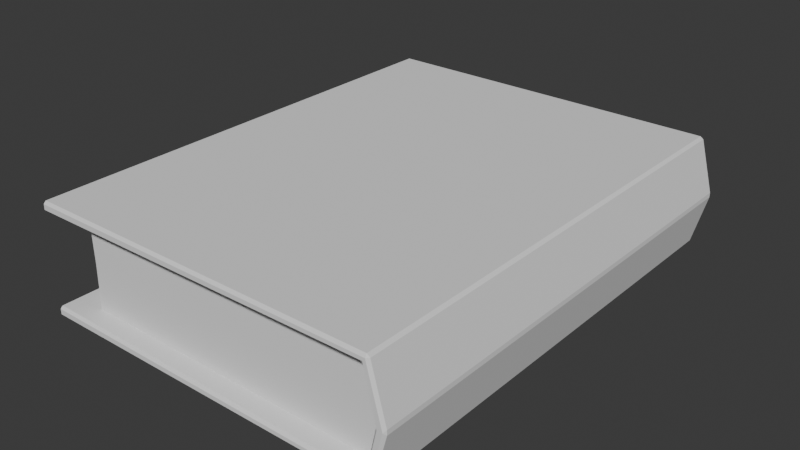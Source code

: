 # Source: Book.blend  (saved by Blender 5.2.44; exported with 4.5.12 LTS)
import bpy
from mathutils import Matrix  # noqa: F401  (used for matrix-valued properties, if any)

bpy.ops.wm.read_factory_settings(use_empty=True)
scene = bpy.context.scene
scene.name = 'Scene'

# ---- collections
col_collection = bpy.data.collections.new('Collection'); scene.collection.children.link(col_collection)

# ---- world
world_world = bpy.data.worlds.new('World'); scene.world = world_world
world_world.use_nodes = True; world_world.node_tree.nodes.clear()
_N = world_world.node_tree.nodes; _L = world_world.node_tree.links
n0 = _N.new('ShaderNodeOutputWorld'); n0.name = 'World Output'; n0.location = (200, 100)
n1 = _N.new('ShaderNodeBackground'); n1.name = 'Background'; n1.location = (-200, 100)
n1.inputs[0].default_value = (0.05088, 0.05088, 0.05088, 1.0)
_L.new(n1.outputs[0], n0.inputs[0])
n0.is_active_output = True
world_world.color = (0.05088, 0.05088, 0.05088)
world_world.sun_shadow_jitter_overblur = 0.0

# ---- meshes
me_cube_001 = bpy.data.meshes.new('Cube.001')
me_cube_001.from_pydata([(0.903, -1.151, 0.0), (0.903, 1.151, 0.0), (0.8238, -1.151, 0.2339), (0.8238, 1.151, 0.2339), (0.8537, -1.151, 0.2737), (0.8537, 1.151, 0.2737), (-0.8591, -1.151, 0.2238), (-0.8588, 1.151, 0.2737), (-0.8591, 1.151, 0.2238), (-0.8588, -1.151, 0.2737), (0.8224, -1.151, -0.2339), (0.8224, 1.151, -0.2339), (0.8523, -1.151, -0.2737), (0.8523, 1.151, -0.2737), (-0.8428, 1.151, -0.2239), (-0.8421, -1.151, -0.2737), (-0.8428, -1.151, -0.2239), (-0.8421, 1.151, -0.2737), (0.8514, -1.151, 0.2224), (0.8514, 1.151, 0.2224), (0.8827, -1.151, 0.2602), (0.8827, 1.151, 0.2602), (0.8515, -1.151, -0.2219), (0.8515, 1.151, -0.2219), (0.8829, -1.151, -0.2596), (0.8829, 1.151, -0.2596), (-0.8672, -1.175, -0.2618), (-0.8791, -1.163, -0.2618), (-0.8672, -1.163, -0.2737), (-0.8672, -1.163, 0.2737), (-0.8791, -1.163, 0.2618), (-0.8672, -1.175, 0.2618), (-0.8672, 1.163, -0.2737), (-0.8791, 1.163, -0.2618), (-0.8672, 1.175, -0.2618), (-0.8672, 1.175, 0.2618), (-0.8791, 1.163, 0.2618), (-0.8672, 1.163, 0.2737), (0.8822, -1.163, -0.2622), (0.87, -1.175, -0.2618), (0.8672, -1.163, -0.2737), (0.8822, -1.163, 0.2622), (0.8672, -1.163, 0.2737), (0.87, -1.175, 0.2618), (0.8822, 1.163, -0.2622), (0.8672, 1.163, -0.2737), (0.87, 1.175, -0.2618), (0.8672, 1.163, 0.2737), (0.8822, 1.163, 0.2622), (0.87, 1.175, 0.2618), (0.9499, 1.163, 0.01149), (0.9499, 1.163, -0.01149), (0.9407, 1.175, 0.0), (0.9499, -1.163, 0.01149), (0.9407, -1.175, 0.0), (0.9499, -1.163, -0.01149), (-0.8672, -1.175, -0.2358), (-0.8672, -1.163, -0.2238), (-0.8791, -1.163, -0.2356), (-0.8672, -1.163, 0.2238), (-0.8672, -1.175, 0.2358), (-0.8791, -1.163, 0.2356), (-0.8672, 1.163, -0.2238), (-0.8672, 1.175, -0.2358), (-0.8791, 1.163, -0.2356), (-0.8672, 1.175, 0.2358), (-0.8672, 1.163, 0.2238), (-0.8791, 1.163, 0.2356), (0.8514, -1.163, -0.2224), (0.8368, -1.163, -0.234), (0.8579, -1.175, -0.2461), (0.8514, -1.163, 0.2224), (0.8579, -1.175, 0.2461), (0.8368, -1.163, 0.234), (0.8514, 1.163, -0.2224), (0.8579, 1.175, -0.2461), (0.8368, 1.163, -0.234), (0.8368, 1.163, 0.234), (0.8579, 1.175, 0.2461), (0.8514, 1.163, 0.2224), (0.9151, 1.175, 0.0), (0.903, 1.163, 0.0), (0.903, -1.163, 0.0), (0.9151, -1.175, 0.0), (-0.8791, 1.151, -0.2618), (-0.8672, 1.151, -0.2737), (-0.8672, -1.151, -0.2737), (-0.8791, -1.151, -0.2618), (-0.8791, -1.151, 0.2618), (-0.8672, -1.151, 0.2737), (-0.8672, 1.151, 0.2737), (-0.8791, 1.151, 0.2618), (0.8822, -1.151, -0.2622), (0.8672, -1.151, -0.2737), (0.8672, 1.151, -0.2737), (0.8822, 1.151, -0.2622), (0.8672, -1.151, 0.2737), (0.8822, -1.151, 0.2622), (0.8822, 1.151, 0.2622), (0.8672, 1.151, 0.2737), (0.9499, 1.151, -0.01149), (0.9499, 1.151, 0.01149), (0.9499, -1.151, 0.01149), (0.9499, -1.151, -0.01149), (-0.8791, -1.151, -0.2356), (-0.8672, -1.151, -0.2238), (-0.8672, 1.151, -0.2238), (-0.8791, 1.151, -0.2356), (-0.8791, 1.151, 0.2356), (-0.8672, 1.151, 0.2238), (-0.8672, -1.151, 0.2238), (-0.8791, -1.151, 0.2356), (0.8514, 1.151, -0.2224), (0.8368, 1.151, -0.234), (0.8368, -1.151, -0.234), (0.8514, -1.151, -0.2224), (0.8368, 1.151, 0.234), (0.8514, 1.151, 0.2224), (0.8514, -1.151, 0.2224), (0.8368, -1.151, 0.234), (0.8448, 1.175, 0.2618), (0.8537, 1.163, 0.2737), (0.8537, -1.163, 0.2737), (0.8448, -1.175, 0.2618), (0.8238, 1.163, 0.2339), (0.8328, 1.175, 0.2459), (0.8328, -1.175, 0.2459), (0.8238, -1.163, 0.2339), (-0.8588, -1.175, 0.2618), (-0.8588, -1.163, 0.2737), (-0.8591, -1.163, 0.2238), (-0.859, -1.175, 0.2358), (-0.8588, 1.175, 0.2618), (-0.8588, 1.163, 0.2737), (-0.8591, 1.163, 0.2238), (-0.859, 1.175, 0.2358), (0.8523, 1.163, -0.2737), (0.8434, 1.175, -0.2618), (0.8434, -1.175, -0.2618), (0.8523, -1.163, -0.2737), (0.8314, 1.175, -0.2459), (0.8224, 1.163, -0.2339), (0.8224, -1.163, -0.2339), (0.8314, -1.175, -0.2459), (-0.8423, 1.175, -0.2618), (-0.8421, 1.163, -0.2737), (-0.8428, 1.163, -0.2239), (-0.8426, 1.175, -0.2359), (-0.8423, -1.175, -0.2618), (-0.8421, -1.163, -0.2737), (-0.8428, -1.163, -0.2239), (-0.8426, -1.175, -0.2359), (0.8734, 1.175, 0.249), (0.8827, 1.163, 0.2602), (0.8827, -1.163, 0.2602), (0.8734, -1.175, 0.249), (0.8514, 1.163, 0.2224), (0.8608, 1.175, 0.2338), (0.8608, -1.175, 0.2338), (0.8514, -1.163, 0.2224), (0.8736, 1.175, -0.2484), (0.8829, 1.163, -0.2596), (0.8829, -1.163, -0.2596), (0.8736, -1.175, -0.2484), (0.8515, 1.163, -0.2219), (0.8609, 1.175, -0.2332), (0.8609, -1.175, -0.2332), (0.8515, -1.163, -0.2219)], [], [(22, 0, 1, 23), (9, 4, 5, 7), (2, 6, 8, 3), (16, 10, 11, 14), (12, 15, 17, 13), (0, 18, 19, 1), (26, 27, 28), (29, 30, 31), (32, 33, 34), (35, 36, 37), (38, 39, 40), (41, 42, 43), (44, 45, 46), (47, 48, 49), (50, 51, 52), (53, 54, 55), (56, 57, 58), (59, 60, 61), (62, 63, 64), (65, 66, 67), (68, 69, 70), (71, 72, 73), (74, 75, 76), (77, 78, 79), (145, 32, 34, 144), (121, 47, 49, 120), (161, 44, 46, 160), (163, 39, 38, 162), (139, 40, 39, 138), (129, 29, 31, 128), (153, 50, 52, 152), (155, 54, 53, 154), (147, 63, 62, 146), (125, 78, 77, 124), (165, 75, 74, 164), (167, 68, 70, 166), (143, 70, 69, 142), (131, 60, 59, 130), (157, 80, 81, 156), (159, 82, 83, 158), (26, 56, 58, 27), (30, 61, 60, 31), (33, 64, 63, 34), (35, 65, 67, 36), (89, 90, 91, 88), (109, 110, 111, 108), (85, 86, 87, 84), (105, 106, 107, 104), (113, 114, 115, 112), (117, 118, 119, 116), (101, 102, 103, 100), (93, 94, 95, 92), (97, 98, 99, 96), (86, 28, 27, 87), (57, 105, 104, 58), (84, 33, 32, 85), (44, 95, 94, 45), (106, 62, 64, 107), (92, 38, 40, 93), (98, 48, 47, 99), (36, 91, 90, 37), (66, 109, 108, 67), (41, 97, 96, 42), (88, 30, 29, 89), (110, 59, 61, 111), (50, 101, 100, 51), (102, 53, 55, 103), (112, 74, 76, 113), (68, 115, 114, 69), (79, 117, 116, 77), (118, 71, 73, 119), (133, 121, 120, 132), (42, 122, 123, 43), (135, 125, 124, 134), (72, 126, 127, 73), (122, 129, 128, 123), (126, 131, 130, 127), (37, 133, 132, 35), (65, 135, 134, 66), (45, 136, 137, 46), (149, 139, 138, 148), (75, 140, 141, 76), (151, 143, 142, 150), (136, 145, 144, 137), (140, 147, 146, 141), (28, 149, 148, 26), (56, 151, 150, 57), (48, 153, 152, 49), (43, 155, 154, 41), (78, 157, 156, 79), (71, 159, 158, 72), (51, 161, 160, 52), (54, 163, 162, 55), (80, 165, 164, 81), (82, 167, 166, 83), (26, 148, 151, 56), (87, 27, 58, 104), (86, 15, 149, 28), (9, 89, 29, 129), (128, 31, 60, 131), (30, 88, 111, 61), (32, 145, 17, 85), (144, 34, 63, 147), (33, 84, 107, 64), (35, 132, 135, 65), (91, 36, 67, 108), (133, 37, 90, 7), (39, 163, 166, 70), (12, 93, 40, 139), (138, 39, 70, 143), (92, 24, 162, 38), (43, 123, 126, 72), (20, 97, 41, 154), (155, 43, 72, 158), (96, 4, 122, 42), (44, 161, 25, 95), (160, 46, 75, 165), (136, 45, 94, 13), (46, 137, 140, 75), (47, 121, 5, 99), (120, 49, 78, 125), (153, 48, 98, 21), (49, 152, 157, 78), (50, 153, 21, 101), (152, 52, 80, 157), (161, 51, 100, 25), (52, 160, 165, 80), (54, 155, 158, 83), (163, 54, 83, 166), (102, 20, 154, 53), (24, 103, 55, 162), (105, 57, 150, 16), (6, 130, 59, 110), (62, 106, 14, 146), (134, 8, 109, 66), (10, 142, 69, 114), (115, 68, 167, 22), (18, 159, 71, 118), (119, 73, 127, 2), (74, 112, 23, 164), (141, 11, 113, 76), (77, 116, 3, 124), (156, 19, 117, 79), (81, 1, 19, 156), (164, 23, 1, 81), (22, 167, 82, 0), (0, 82, 159, 18), (15, 86, 85, 17), (87, 104, 107, 84), (89, 9, 7, 90), (91, 108, 111, 88), (24, 92, 95, 25), (93, 12, 13, 94), (4, 96, 99, 5), (97, 20, 21, 98), (103, 24, 25, 100), (20, 102, 101, 21), (105, 16, 14, 106), (6, 110, 109, 8), (115, 22, 23, 112), (10, 114, 113, 11), (119, 2, 3, 116), (18, 118, 117, 19), (132, 120, 125, 135), (121, 133, 7, 5), (123, 128, 131, 126), (4, 9, 129, 122), (124, 3, 8, 134), (2, 127, 130, 6), (137, 144, 147, 140), (145, 136, 13, 17), (148, 138, 143, 151), (15, 12, 139, 149), (146, 14, 11, 141), (16, 150, 142, 10)])
_uv = me_cube_001.uv_layers.new(name='UVMap')
_uv.uv.foreach_set('vector', [0.3815, 0.7474, 0.5, 0.7474, 0.5, 0.5026, 0.3815, 0.5026, 0.8721, 0.7474, 0.6286, 0.7474, 0.6286, 0.5026, 0.8721, 0.5026, 0.6286, 0.7474, 0.8721, 0.7474, 0.8721, 0.5026, 0.6286, 0.5026, 0.1303, 0.7474, 0.3712, 0.7474, 0.3712, 0.5026, 0.1303, 0.5026, 0.3712, 0.7474, 0.1303, 0.7474, 0.1303, 0.5026, 0.3712, 0.5026, 0.5, 0.7474, 0.6188, 0.7474, 0.6188, 0.5026, 0.5, 0.5026, 0.1267, 0.75, 0.125, 0.7487, 0.1267, 0.7487, 0.8733, 0.7487, 0.875, 0.7487, 0.8733, 0.75, 0.1267, 0.5013, 0.125, 0.5013, 0.1267, 0.5, 0.8733, 0.5, 0.875, 0.5013, 0.8733, 0.5013, 0.3802, 0.7487, 0.375, 0.75, 0.3733, 0.7487, 0.6198, 0.7487, 0.6267, 0.7487, 0.625, 0.75, 0.3802, 0.5013, 0.3733, 0.5013, 0.375, 0.5, 0.6267, 0.5013, 0.6198, 0.5013, 0.625, 0.5, 0.5052, 0.5013, 0.4948, 0.5013, 0.5, 0.5, 0.5052, 0.7487, 0.5, 0.75, 0.4948, 0.7487, 0.1267, 0.75, 0.1267, 0.7487, 0.125, 0.7487, 0.8733, 0.7487, 0.8733, 0.75, 0.875, 0.7487, 0.1267, 0.5013, 0.1267, 0.5, 0.125, 0.5013, 0.8733, 0.5, 0.8733, 0.5013, 0.875, 0.5013, 0.3812, 0.7487, 0.3733, 0.7487, 0.375, 0.75, 0.6188, 0.7487, 0.625, 0.75, 0.6267, 0.7487, 0.3812, 0.5013, 0.375, 0.5, 0.3733, 0.5013, 0.6267, 0.5013, 0.625, 0.5, 0.6188, 0.5013, 0.1303, 0.5013, 0.1267, 0.5013, 0.1267, 0.5, 0.1303, 0.5, 0.6286, 0.5013, 0.6267, 0.5013, 0.625, 0.5, 0.6286, 0.5, 0.3815, 0.5013, 0.3802, 0.5013, 0.375, 0.5, 0.3815, 0.5, 0.3815, 0.75, 0.375, 0.75, 0.3802, 0.7487, 0.3815, 0.7487, 0.3712, 0.7487, 0.3733, 0.7487, 0.375, 0.75, 0.3712, 0.75, 0.8721, 0.7487, 0.8733, 0.7487, 0.8733, 0.75, 0.8721, 0.75, 0.6188, 0.5013, 0.5052, 0.5013, 0.5, 0.5, 0.6188, 0.5, 0.6188, 0.75, 0.5, 0.75, 0.5052, 0.7487, 0.6188, 0.7487, 0.1303, 0.5, 0.1267, 0.5, 0.1267, 0.5013, 0.1303, 0.5013, 0.6286, 0.5, 0.625, 0.5, 0.6267, 0.5013, 0.6286, 0.5013, 0.3815, 0.5, 0.375, 0.5, 0.3812, 0.5013, 0.3815, 0.5013, 0.3815, 0.7487, 0.3812, 0.7487, 0.375, 0.75, 0.3815, 0.75, 0.3712, 0.75, 0.375, 0.75, 0.3733, 0.7487, 0.3712, 0.7487, 0.8721, 0.75, 0.8733, 0.75, 0.8733, 0.7487, 0.8721, 0.7487, 0.6188, 0.5, 0.5, 0.5, 0.5, 0.5013, 0.6188, 0.5013, 0.6188, 0.7487, 0.5, 0.7487, 0.5, 0.75, 0.6188, 0.75, 0.1267, 0.75, 0.1267, 0.75, 0.125, 0.7487, 0.125, 0.7487, 0.875, 0.7487, 0.875, 0.7487, 0.8733, 0.75, 0.8733, 0.75, 0.125, 0.5013, 0.125, 0.5013, 0.1267, 0.5, 0.1267, 0.5, 0.8733, 0.5, 0.8733, 0.5, 0.875, 0.5013, 0.875, 0.5013, 0.8733, 0.7474, 0.8733, 0.5026, 0.875, 0.5026, 0.875, 0.7474, 0.8733, 0.5026, 0.8733, 0.7474, 0.875, 0.7474, 0.875, 0.5026, 0.1267, 0.5026, 0.1267, 0.7474, 0.125, 0.7474, 0.125, 0.5026, 0.1267, 0.7474, 0.1267, 0.5026, 0.125, 0.5026, 0.125, 0.7474, 0.3733, 0.5026, 0.3733, 0.7474, 0.3812, 0.7474, 0.3812, 0.5026, 0.6188, 0.5026, 0.6188, 0.7474, 0.6267, 0.7474, 0.6267, 0.5026, 0.5052, 0.5026, 0.5052, 0.7474, 0.4948, 0.7474, 0.4948, 0.5026, 0.3733, 0.7474, 0.3733, 0.5026, 0.3802, 0.5026, 0.3802, 0.7474, 0.6198, 0.7474, 0.6198, 0.5026, 0.6267, 0.5026, 0.6267, 0.7474, 0.1267, 0.7474, 0.1267, 0.7487, 0.125, 0.7487, 0.125, 0.7474, 0.1267, 0.7487, 0.1267, 0.7474, 0.125, 0.7474, 0.125, 0.7487, 0.125, 0.5026, 0.125, 0.5013, 0.1267, 0.5013, 0.1267, 0.5026, 0.3802, 0.5013, 0.3802, 0.5026, 0.3733, 0.5026, 0.3733, 0.5013, 0.1267, 0.5026, 0.1267, 0.5013, 0.125, 0.5013, 0.125, 0.5026, 0.3802, 0.7474, 0.3802, 0.7487, 0.3733, 0.7487, 0.3733, 0.7474, 0.6198, 0.5026, 0.6198, 0.5013, 0.6267, 0.5013, 0.6267, 0.5026, 0.875, 0.5013, 0.875, 0.5026, 0.8733, 0.5026, 0.8733, 0.5013, 0.8733, 0.5013, 0.8733, 0.5026, 0.875, 0.5026, 0.875, 0.5013, 0.6198, 0.7487, 0.6198, 0.7474, 0.6267, 0.7474, 0.6267, 0.7487, 0.875, 0.7474, 0.875, 0.7487, 0.8733, 0.7487, 0.8733, 0.7474, 0.8733, 0.7474, 0.8733, 0.7487, 0.875, 0.7487, 0.875, 0.7474, 0.5052, 0.5013, 0.5052, 0.5026, 0.4948, 0.5026, 0.4948, 0.5013, 0.5052, 0.7474, 0.5052, 0.7487, 0.4948, 0.7487, 0.4948, 0.7474, 0.3812, 0.5026, 0.3812, 0.5013, 0.3733, 0.5013, 0.3733, 0.5026, 0.3812, 0.7487, 0.3812, 0.7474, 0.3733, 0.7474, 0.3733, 0.7487, 0.6188, 0.5013, 0.6188, 0.5026, 0.6267, 0.5026, 0.6267, 0.5013, 0.6188, 0.7474, 0.6188, 0.7487, 0.6267, 0.7487, 0.6267, 0.7474, 0.8721, 0.5013, 0.6286, 0.5013, 0.6286, 0.5, 0.8721, 0.5, 0.6267, 0.7487, 0.6286, 0.7487, 0.6286, 0.75, 0.625, 0.75, 0.8721, 0.5, 0.6286, 0.5, 0.6286, 0.5013, 0.8721, 0.5013, 0.625, 0.75, 0.6286, 0.75, 0.6286, 0.7487, 0.6267, 0.7487, 0.6286, 0.7487, 0.8721, 0.7487, 0.8721, 0.75, 0.6286, 0.75, 0.6286, 0.75, 0.8721, 0.75, 0.8721, 0.7487, 0.6286, 0.7487, 0.8733, 0.5013, 0.8721, 0.5013, 0.8721, 0.5, 0.8733, 0.5, 0.8733, 0.5, 0.8721, 0.5, 0.8721, 0.5013, 0.8733, 0.5013, 0.3733, 0.5013, 0.3712, 0.5013, 0.3712, 0.5, 0.375, 0.5, 0.1303, 0.7487, 0.3712, 0.7487, 0.3712, 0.75, 0.1303, 0.75, 0.375, 0.5, 0.3712, 0.5, 0.3712, 0.5013, 0.3733, 0.5013, 0.1303, 0.75, 0.3712, 0.75, 0.3712, 0.7487, 0.1303, 0.7487, 0.3712, 0.5013, 0.1303, 0.5013, 0.1303, 0.5, 0.3712, 0.5, 0.3712, 0.5, 0.1303, 0.5, 0.1303, 0.5013, 0.3712, 0.5013, 0.1267, 0.7487, 0.1303, 0.7487, 0.1303, 0.75, 0.1267, 0.75, 0.1267, 0.75, 0.1303, 0.75, 0.1303, 0.7487, 0.1267, 0.7487, 0.6198, 0.5013, 0.6188, 0.5013, 0.6188, 0.5, 0.625, 0.5, 0.625, 0.75, 0.6188, 0.75, 0.6188, 0.7487, 0.6198, 0.7487, 0.625, 0.5, 0.6188, 0.5, 0.6188, 0.5013, 0.6188, 0.5013, 0.6188, 0.7487, 0.6188, 0.7487, 0.6188, 0.75, 0.625, 0.75, 0.4948, 0.5013, 0.3815, 0.5013, 0.3815, 0.5, 0.5, 0.5, 0.5, 0.75, 0.3815, 0.75, 0.3815, 0.7487, 0.4948, 0.7487, 0.5, 0.5, 0.3815, 0.5, 0.3815, 0.5013, 0.5, 0.5013, 0.5, 0.7487, 0.3815, 0.7487, 0.3815, 0.75, 0.5, 0.75, 0.1267, 0.75, 0.1303, 0.75, 0.1303, 0.75, 0.1267, 0.75, 0.125, 0.7474, 0.125, 0.7487, 0.125, 0.7487, 0.125, 0.7474, 0.1267, 0.7474, 0.1303, 0.7474, 0.1303, 0.7487, 0.1267, 0.7487, 0.8721, 0.7474, 0.8733, 0.7474, 0.8733, 0.7487, 0.8721, 0.7487, 0.8721, 0.75, 0.8733, 0.75, 0.8733, 0.75, 0.8721, 0.75, 0.875, 0.7487, 0.875, 0.7474, 0.875, 0.7474, 0.875, 0.7487, 0.1267, 0.5013, 0.1303, 0.5013, 0.1303, 0.5026, 0.1267, 0.5026, 0.1303, 0.5, 0.1267, 0.5, 0.1267, 0.5, 0.1303, 0.5, 0.125, 0.5013, 0.125, 0.5026, 0.125, 0.5026, 0.125, 0.5013, 0.8733, 0.5, 0.8721, 0.5, 0.8721, 0.5, 0.8733, 0.5, 0.875, 0.5026, 0.875, 0.5013, 0.875, 0.5013, 0.875, 0.5026, 0.8721, 0.5013, 0.8733, 0.5013, 0.8733, 0.5026, 0.8721, 0.5026, 0.375, 0.75, 0.3815, 0.75, 0.3815, 0.75, 0.375, 0.75, 0.3712, 0.7474, 0.3733, 0.7474, 0.3733, 0.7487, 0.3712, 0.7487, 0.3712, 0.75, 0.375, 0.75, 0.375, 0.75, 0.3712, 0.75, 0.3802, 0.7474, 0.3815, 0.7474, 0.3815, 0.7487, 0.3802, 0.7487, 0.625, 0.75, 0.6286, 0.75, 0.6286, 0.75, 0.625, 0.75, 0.6188, 0.7474, 0.6198, 0.7474, 0.6198, 0.7487, 0.6188, 0.7487, 0.6188, 0.75, 0.625, 0.75, 0.625, 0.75, 0.6188, 0.75, 0.6267, 0.7474, 0.6286, 0.7474, 0.6286, 0.7487, 0.6267, 0.7487, 0.3802, 0.5013, 0.3815, 0.5013, 0.3815, 0.5026, 0.3802, 0.5026, 0.3815, 0.5, 0.375, 0.5, 0.375, 0.5, 0.3815, 0.5, 0.3712, 0.5013, 0.3733, 0.5013, 0.3733, 0.5026, 0.3712, 0.5026, 0.375, 0.5, 0.3712, 0.5, 0.3712, 0.5, 0.375, 0.5, 0.6267, 0.5013, 0.6286, 0.5013, 0.6286, 0.5026, 0.6267, 0.5026, 0.6286, 0.5, 0.625, 0.5, 0.625, 0.5, 0.6286, 0.5, 0.6188, 0.5013, 0.6198, 0.5013, 0.6198, 0.5026, 0.6188, 0.5026, 0.625, 0.5, 0.6188, 0.5, 0.6188, 0.5, 0.625, 0.5, 0.5052, 0.5013, 0.6188, 0.5013, 0.6188, 0.5026, 0.5052, 0.5026, 0.6188, 0.5, 0.5, 0.5, 0.5, 0.5, 0.6188, 0.5, 0.3815, 0.5013, 0.4948, 0.5013, 0.4948, 0.5026, 0.3815, 0.5026, 0.5, 0.5, 0.3815, 0.5, 0.3815, 0.5, 0.5, 0.5, 0.5, 0.75, 0.6188, 0.75, 0.6188, 0.75, 0.5, 0.75, 0.3815, 0.75, 0.5, 0.75, 0.5, 0.75, 0.3815, 0.75, 0.5052, 0.7474, 0.6188, 0.7474, 0.6188, 0.7487, 0.5052, 0.7487, 0.3815, 0.7474, 0.4948, 0.7474, 0.4948, 0.7487, 0.3815, 0.7487, 0.1267, 0.7474, 0.1267, 0.7487, 0.1303, 0.7487, 0.1303, 0.7474, 0.8721, 0.7474, 0.8721, 0.7487, 0.8733, 0.7487, 0.8733, 0.7474, 0.1267, 0.5013, 0.1267, 0.5026, 0.1303, 0.5026, 0.1303, 0.5013, 0.8721, 0.5013, 0.8721, 0.5026, 0.8733, 0.5026, 0.8733, 0.5013, 0.3712, 0.7474, 0.3712, 0.7487, 0.3733, 0.7487, 0.3733, 0.7474, 0.3812, 0.7474, 0.3812, 0.7487, 0.3815, 0.7487, 0.3815, 0.7474, 0.6188, 0.7474, 0.6188, 0.7487, 0.6188, 0.7487, 0.6188, 0.7474, 0.6267, 0.7474, 0.6267, 0.7487, 0.6286, 0.7487, 0.6286, 0.7474, 0.3812, 0.5013, 0.3812, 0.5026, 0.3815, 0.5026, 0.3815, 0.5013, 0.3712, 0.5013, 0.3712, 0.5026, 0.3733, 0.5026, 0.3733, 0.5013, 0.6267, 0.5013, 0.6267, 0.5026, 0.6286, 0.5026, 0.6286, 0.5013, 0.6188, 0.5013, 0.6188, 0.5026, 0.6188, 0.5026, 0.6188, 0.5013, 0.5, 0.5013, 0.5, 0.5026, 0.6188, 0.5026, 0.6188, 0.5013, 0.3815, 0.5013, 0.3815, 0.5026, 0.5, 0.5026, 0.5, 0.5013, 0.3815, 0.7474, 0.3815, 0.7487, 0.5, 0.7487, 0.5, 0.7474, 0.5, 0.7474, 0.5, 0.7487, 0.6188, 0.7487, 0.6188, 0.7474, 0.1303, 0.7474, 0.1267, 0.7474, 0.1267, 0.5026, 0.1303, 0.5026, 0.125, 0.7474, 0.125, 0.7474, 0.125, 0.5026, 0.125, 0.5026, 0.8733, 0.7474, 0.8721, 0.7474, 0.8721, 0.5026, 0.8733, 0.5026, 0.875, 0.5026, 0.875, 0.5026, 0.875, 0.7474, 0.875, 0.7474, 0.3815, 0.7474, 0.3802, 0.7474, 0.3802, 0.5026, 0.3815, 0.5026, 0.3733, 0.7474, 0.3712, 0.7474, 0.3712, 0.5026, 0.3733, 0.5026, 0.6286, 0.7474, 0.6267, 0.7474, 0.6267, 0.5026, 0.6286, 0.5026, 0.6198, 0.7474, 0.6188, 0.7474, 0.6188, 0.5026, 0.6198, 0.5026, 0.4948, 0.7474, 0.3815, 0.7474, 0.3815, 0.5026, 0.4948, 0.5026, 0.6188, 0.7474, 0.5052, 0.7474, 0.5052, 0.5026, 0.6188, 0.5026, 0.1267, 0.7474, 0.1303, 0.7474, 0.1303, 0.5026, 0.1267, 0.5026, 0.8721, 0.7474, 0.8733, 0.7474, 0.8733, 0.5026, 0.8721, 0.5026, 0.3812, 0.7474, 0.3815, 0.7474, 0.3815, 0.5026, 0.3812, 0.5026, 0.3712, 0.7474, 0.3733, 0.7474, 0.3733, 0.5026, 0.3712, 0.5026, 0.6267, 0.7474, 0.6286, 0.7474, 0.6286, 0.5026, 0.6267, 0.5026, 0.6188, 0.7474, 0.6188, 0.7474, 0.6188, 0.5026, 0.6188, 0.5026, 0.8721, 0.5, 0.6286, 0.5, 0.6286, 0.5, 0.8721, 0.5, 0.6286, 0.5013, 0.8721, 0.5013, 0.8721, 0.5026, 0.6286, 0.5026, 0.6286, 0.75, 0.8721, 0.75, 0.8721, 0.75, 0.6286, 0.75, 0.6286, 0.7474, 0.8721, 0.7474, 0.8721, 0.7487, 0.6286, 0.7487, 0.6286, 0.5013, 0.6286, 0.5026, 0.8721, 0.5026, 0.8721, 0.5013, 0.6286, 0.7474, 0.6286, 0.7487, 0.8721, 0.7487, 0.8721, 0.7474, 0.3712, 0.5, 0.1303, 0.5, 0.1303, 0.5, 0.3712, 0.5, 0.1303, 0.5013, 0.3712, 0.5013, 0.3712, 0.5026, 0.1303, 0.5026, 0.1303, 0.75, 0.3712, 0.75, 0.3712, 0.75, 0.1303, 0.75, 0.1303, 0.7474, 0.3712, 0.7474, 0.3712, 0.7487, 0.1303, 0.7487, 0.1303, 0.5013, 0.1303, 0.5026, 0.3712, 0.5026, 0.3712, 0.5013, 0.1303, 0.7474, 0.1303, 0.7487, 0.3712, 0.7487, 0.3712, 0.7474])
me_cube_001.update()
me_cube_002 = bpy.data.meshes.new('Cube.002')
me_cube_002.from_pydata([(0.8791, -1.175, -0.2737), (0.8791, -1.175, 0.2737), (0.8791, 1.175, -0.2737), (0.8791, 1.175, 0.2737), (0.953, 1.175, 0.0), (0.953, -1.175, 0.0), (-0.7791, -1.175, -0.2737), (-0.8791, -1.075, -0.2737), (-0.8791, -1.075, 0.2737), (-0.7791, -1.175, 0.2737), (-0.8791, 1.075, -0.2737), (-0.7791, 1.175, -0.2737), (-0.7791, 1.175, 0.2737), (-0.8791, 1.075, 0.2737), (-0.8738, -1.075, 0.0), (-0.7737, -1.175, 0.0), (-0.8738, 1.075, 0.0), (-0.7737, 1.175, 0.0), (0.8791, -1.115, -0.2737), (0.8791, -1.115, 0.2737), (0.8791, 1.115, -0.2737), (0.8791, 1.115, 0.2737), (0.953, 1.115, 0.0), (0.953, -1.115, -3.196e-09), (-0.7559, -1.12, -0.2742), (-0.8236, -1.052, -0.2748), (-0.8236, -1.052, 0.2748), (-0.7559, -1.12, 0.2742), (-0.8236, 1.052, -0.2748), (-0.7559, 1.12, -0.2742), (-0.7559, 1.12, 0.2742), (-0.8236, 1.052, 0.2748), (-0.8184, -1.052, -5.752e-11), (-0.751, -1.12, -1.787e-09), (-0.8184, 1.052, 5.752e-11), (-0.751, 1.12, 3.844e-11)], [], [(15, 9, 8, 14), (17, 11, 10, 16), (6, 15, 14, 7), (12, 17, 16, 13), (7, 14, 16, 10), (0, 5, 15, 6), (5, 1, 9, 15), (14, 8, 13, 16), (11, 17, 4, 2), (17, 12, 3, 4), (33, 32, 26, 27), (35, 34, 28, 29), (24, 25, 32, 33), (30, 31, 34, 35), (25, 28, 34, 32), (18, 24, 33, 23), (23, 33, 27, 19), (32, 34, 31, 26), (29, 20, 22, 35), (35, 22, 21, 30), (2, 4, 22, 20), (5, 0, 18, 23), (4, 3, 21, 22), (1, 5, 23, 19), (8, 9, 27, 26), (10, 11, 29, 28), (6, 7, 25, 24), (12, 13, 31, 30), (7, 10, 28, 25), (0, 6, 24, 18), (9, 1, 19, 27), (13, 8, 26, 31), (11, 2, 20, 29), (3, 12, 30, 21)])
_uv = me_cube_002.uv_layers.new(name='UVMap')
_uv.uv.foreach_set('vector', [0.5, 0.9863, 0.625, 0.9858, 0.625, 1.0, 0.5, 1.0, 0.5, 0.2637, 0.375, 0.2642, 0.375, 0.2394, 0.5, 0.2394, 0.375, 0.9858, 0.5, 0.9863, 0.5, 1.0, 0.375, 1.0, 0.625, 0.2642, 0.5, 0.2637, 0.5, 0.2394, 0.625, 0.2394, 0.375, 0.01064, 0.5, 0.01064, 0.5, 0.2394, 0.375, 0.2394, 0.375, 0.75, 0.5, 0.75, 0.5, 0.9863, 0.375, 0.9858, 0.5, 0.75, 0.625, 0.75, 0.625, 0.9858, 0.5, 0.9863, 0.5, 0.01064, 0.625, 0.01064, 0.625, 0.2394, 0.5, 0.2394, 0.375, 0.2642, 0.5, 0.2637, 0.5, 0.5, 0.375, 0.5, 0.5, 0.2637, 0.625, 0.2642, 0.625, 0.5, 0.5, 0.5, 0.5, 0.9863, 0.5, 1.0, 0.625, 1.0, 0.625, 0.9858, 0.5, 0.2637, 0.5, 0.2394, 0.375, 0.2394, 0.375, 0.2642, 0.375, 0.9858, 0.375, 1.0, 0.5, 1.0, 0.5, 0.9863, 0.625, 0.2642, 0.625, 0.2394, 0.5, 0.2394, 0.5, 0.2637, 0.375, 0.01064, 0.375, 0.2394, 0.5, 0.2394, 0.5, 0.01064, 0.375, 0.75, 0.375, 0.9858, 0.5, 0.9863, 0.5, 0.75, 0.5, 0.75, 0.5, 0.9863, 0.625, 0.9858, 0.625, 0.75, 0.5, 0.01064, 0.5, 0.2394, 0.625, 0.2394, 0.625, 0.01064, 0.375, 0.2642, 0.375, 0.5, 0.5, 0.5, 0.5, 0.2637, 0.5, 0.2637, 0.5, 0.5, 0.625, 0.5, 0.625, 0.2642, 0.375, 0.5, 0.5, 0.5, 0.5, 0.5, 0.375, 0.5, 0.5, 0.75, 0.375, 0.75, 0.375, 0.75, 0.5, 0.75, 0.5, 0.5, 0.625, 0.5, 0.625, 0.5, 0.5, 0.5, 0.625, 0.75, 0.5, 0.75, 0.5, 0.75, 0.625, 0.75, 0.625, 1.0, 0.625, 0.9858, 0.625, 0.9858, 0.625, 1.0, 0.375, 0.2394, 0.375, 0.2642, 0.375, 0.2642, 0.375, 0.2394, 0.375, 0.9858, 0.375, 1.0, 0.375, 1.0, 0.375, 0.9858, 0.625, 0.2642, 0.625, 0.2394, 0.625, 0.2394, 0.625, 0.2642, 0.375, 0.01064, 0.375, 0.2394, 0.375, 0.2394, 0.375, 0.01064, 0.375, 0.75, 0.375, 0.9858, 0.375, 0.9858, 0.375, 0.75, 0.625, 0.9858, 0.625, 0.75, 0.625, 0.75, 0.625, 0.9858, 0.625, 0.2394, 0.625, 0.01064, 0.625, 0.01064, 0.625, 0.2394, 0.375, 0.2642, 0.375, 0.5, 0.375, 0.5, 0.375, 0.2642, 0.625, 0.5, 0.625, 0.2642, 0.625, 0.2642, 0.625, 0.5])
me_cube_002.update()

# ---- objects
ob_cube = bpy.data.objects.new('Cube', me_cube_001)
ob_cube_001 = bpy.data.objects.new('Cube.001', me_cube_002)

# ---- transforms, parenting, visibility, modifiers, constraints
ob_cube.location = (0.0, 0.0, 0.0)
ob_cube_001.location = (0.02142, 0.0, 0.0)
ob_cube_001.scale = (0.9445, 0.9146, 0.9146)

# ---- collection membership
col_collection.objects.link(ob_cube)
col_collection.objects.link(ob_cube_001)

# ---- scene / render settings (as saved in the file)
scene.frame_start = 1; scene.frame_end = 250; scene.frame_set(1)
scene.render.engine = 'BLENDER_EEVEE_NEXT'
scene.render.bake_bias = 0.0
scene.render.bake_samples = 0
scene.render.compositor_device = 'GPU'
scene.eevee.use_volume_custom_range = False
scene.eevee.fast_gi_thickness_near = 0.1
scene.eevee.fast_gi_thickness_far = 0.0
scene.eevee.ray_tracing_options.screen_trace_thickness = 0.1
bpy.context.view_layer.update()

# ---- added for rendering (the .blend has no active camera and no usable light): camera, sun
cam_auto = bpy.data.cameras.new('AutoCamera')
cam_auto.lens = 50.0
cam_auto.sensor_width = 36.0
cam_auto.clip_end = 1000.0
ob_auto_camera = bpy.data.objects.new('AutoCamera', cam_auto)
scene.collection.objects.link(ob_auto_camera)
ob_auto_camera.location = (2.83727, -3.36221, 2.24147)
ob_auto_camera.rotation_euler = (1.09748, -7.21219e-08, 0.694738)
scene.camera = ob_auto_camera
light_auto_sun = bpy.data.lights.new('AutoSun', 'SUN')
light_auto_sun.energy = 3.0
light_auto_sun.angle = 0.0523599
ob_auto_sun = bpy.data.objects.new('AutoSun', light_auto_sun)
scene.collection.objects.link(ob_auto_sun)
ob_auto_sun.rotation_euler = (0.872665, 0.174533, 0.523599)
bpy.context.view_layer.update()
